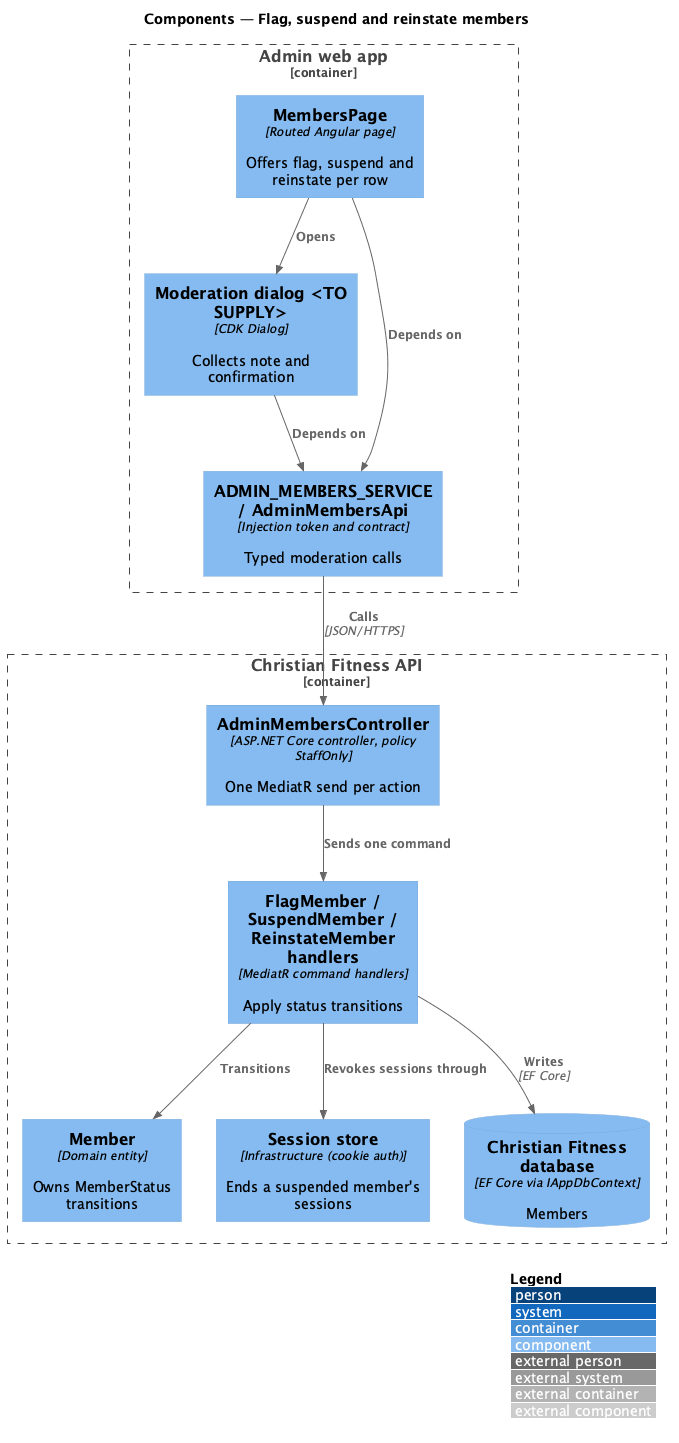

The diagram above was rendered by PlantUML. Its source (embedded in the PNG):
@startuml
!include <C4/C4_Component>
LAYOUT_WITH_LEGEND()
title Components — Flag, suspend and reinstate members

Container_Boundary(fe, "Admin web app") {
  Component(page, "MembersPage", "Routed Angular page", "Offers flag, suspend and reinstate per row")
  Component(dlg, "Moderation dialog <TO SUPPLY>", "CDK Dialog", "Collects note and confirmation")
  Component(svc, "ADMIN_MEMBERS_SERVICE / AdminMembersApi", "Injection token and contract", "Typed moderation calls")
}
Container_Boundary(api, "Christian Fitness API") {
  Component(ctrl, "AdminMembersController", "ASP.NET Core controller, policy StaffOnly", "One MediatR send per action")
  Component(h, "FlagMember / SuspendMember / ReinstateMember handlers", "MediatR command handlers", "Apply status transitions")
  Component(ent, "Member", "Domain entity", "Owns MemberStatus transitions")
  Component(sess, "Session store", "Infrastructure (cookie auth)", "Ends a suspended member's sessions")
  ComponentDb(db, "Christian Fitness database", "EF Core via IAppDbContext", "Members")
}
Rel(page, dlg, "Opens")
Rel(page, svc, "Depends on")
Rel(dlg, svc, "Depends on")
Rel(svc, ctrl, "Calls", "JSON/HTTPS")
Rel(ctrl, h, "Sends one command")
Rel(h, ent, "Transitions")
Rel(h, sess, "Revokes sessions through")
Rel(h, db, "Writes", "EF Core")
@enduml